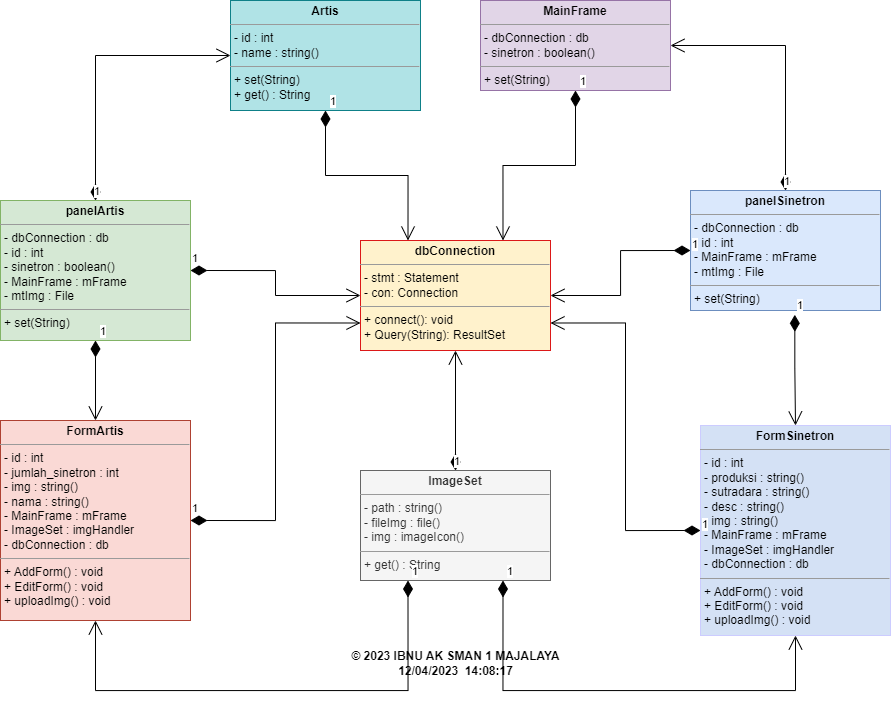

The diagram above was exported from draw.io. Its source (the exported page's mxGraphModel, read from the mxfile embedded in the PNG):
<mxGraphModel dx="1173" dy="603" grid="1" gridSize="10" guides="1" tooltips="1" connect="1" arrows="1" fold="1" page="1" pageScale="1" pageWidth="1654" pageHeight="1169" math="0" shadow="0">
  <root>
    <mxCell id="0" />
    <mxCell id="1" parent="0" />
    <mxCell id="pnBpByWTuGZM5uA4ThVB-5" value="&lt;p style=&quot;margin:0px;margin-top:4px;text-align:center;&quot;&gt;&lt;b style=&quot;&quot;&gt;Artis&lt;/b&gt;&lt;/p&gt;&lt;hr size=&quot;1&quot;&gt;&lt;p style=&quot;margin:0px;margin-left:4px;&quot;&gt;- id : int&lt;br&gt;- name : string()&lt;/p&gt;&lt;hr size=&quot;1&quot;&gt;&lt;p style=&quot;margin:0px;margin-left:4px;&quot;&gt;+ set(String)&lt;br&gt;+ get() : String&lt;/p&gt;" style="verticalAlign=top;align=left;overflow=fill;fontSize=12;fontFamily=Helvetica;html=1;whiteSpace=wrap;fillColor=#b0e3e6;strokeColor=#0e8088;" vertex="1" parent="1">
      <mxGeometry x="460" y="160" width="190" height="110" as="geometry" />
    </mxCell>
    <mxCell id="pnBpByWTuGZM5uA4ThVB-6" value="&lt;p style=&quot;margin:0px;margin-top:4px;text-align:center;&quot;&gt;&lt;b&gt;dbConnection&lt;/b&gt;&lt;/p&gt;&lt;hr size=&quot;1&quot;&gt;&lt;p style=&quot;margin:0px;margin-left:4px;&quot;&gt;- stmt : Statement&lt;br&gt;- con: Connection&lt;/p&gt;&lt;hr size=&quot;1&quot;&gt;&lt;p style=&quot;margin:0px;margin-left:4px;&quot;&gt;+ connect(): void&lt;br&gt;+ Query(String): ResultSet&lt;/p&gt;" style="verticalAlign=top;align=left;overflow=fill;fontSize=12;fontFamily=Helvetica;html=1;whiteSpace=wrap;fillColor=#fff2cc;strokeColor=#dc1818;" vertex="1" parent="1">
      <mxGeometry x="590" y="400" width="190" height="110" as="geometry" />
    </mxCell>
    <mxCell id="pnBpByWTuGZM5uA4ThVB-7" value="&lt;p style=&quot;margin:0px;margin-top:4px;text-align:center;&quot;&gt;&lt;b style=&quot;&quot;&gt;FormArtis&lt;/b&gt;&lt;/p&gt;&lt;hr size=&quot;1&quot;&gt;&lt;p style=&quot;margin:0px;margin-left:4px;&quot;&gt;- id : int&lt;br&gt;- jumlah_sinetron : int&lt;/p&gt;&lt;p style=&quot;margin:0px;margin-left:4px;&quot;&gt;- img : string()&lt;/p&gt;&lt;p style=&quot;margin:0px;margin-left:4px;&quot;&gt;- nama : string()&lt;/p&gt;&lt;p style=&quot;margin:0px;margin-left:4px;&quot;&gt;- MainFrame : mFrame&lt;/p&gt;&lt;p style=&quot;margin:0px;margin-left:4px;&quot;&gt;- ImageSet : imgHandler&lt;/p&gt;&lt;p style=&quot;margin:0px;margin-left:4px;&quot;&gt;- dbConnection : db&lt;/p&gt;&lt;hr size=&quot;1&quot;&gt;&lt;p style=&quot;margin:0px;margin-left:4px;&quot;&gt;+ AddForm() : void&lt;br&gt;+ EditForm() : void&lt;/p&gt;&lt;p style=&quot;margin:0px;margin-left:4px;&quot;&gt;+ uploadImg() : void&lt;/p&gt;" style="verticalAlign=top;align=left;overflow=fill;fontSize=12;fontFamily=Helvetica;html=1;whiteSpace=wrap;fillColor=#fad9d5;strokeColor=#ae4132;" vertex="1" parent="1">
      <mxGeometry x="230" y="580" width="190" height="200" as="geometry" />
    </mxCell>
    <mxCell id="pnBpByWTuGZM5uA4ThVB-8" value="&lt;p style=&quot;margin:0px;margin-top:4px;text-align:center;&quot;&gt;&lt;b style=&quot;&quot;&gt;FormSinetron&lt;/b&gt;&lt;/p&gt;&lt;hr size=&quot;1&quot;&gt;&lt;p style=&quot;margin:0px;margin-left:4px;&quot;&gt;- id : int&lt;br&gt;- produksi : string()&lt;/p&gt;&lt;p style=&quot;margin:0px;margin-left:4px;&quot;&gt;- sutradara : string()&lt;/p&gt;&lt;p style=&quot;margin:0px;margin-left:4px;&quot;&gt;- desc : string()&lt;/p&gt;&lt;p style=&quot;margin:0px;margin-left:4px;&quot;&gt;- img : string()&lt;/p&gt;&lt;p style=&quot;margin:0px;margin-left:4px;&quot;&gt;- MainFrame : mFrame&lt;/p&gt;&lt;p style=&quot;margin:0px;margin-left:4px;&quot;&gt;- ImageSet : imgHandler&lt;/p&gt;&lt;p style=&quot;margin:0px;margin-left:4px;&quot;&gt;- dbConnection : db&lt;/p&gt;&lt;hr size=&quot;1&quot;&gt;&lt;p style=&quot;margin:0px;margin-left:4px;&quot;&gt;+ AddForm() : void&lt;br&gt;+ EditForm() : void&lt;/p&gt;&lt;p style=&quot;margin:0px;margin-left:4px;&quot;&gt;+ uploadImg() : void&lt;/p&gt;" style="verticalAlign=top;align=left;overflow=fill;fontSize=12;fontFamily=Helvetica;html=1;whiteSpace=wrap;fillColor=#D4E1F5;strokeColor=#CCCCFF;" vertex="1" parent="1">
      <mxGeometry x="930" y="585" width="190" height="210" as="geometry" />
    </mxCell>
    <mxCell id="pnBpByWTuGZM5uA4ThVB-9" value="&lt;p style=&quot;margin:0px;margin-top:4px;text-align:center;&quot;&gt;&lt;b style=&quot;&quot;&gt;ImageSet&lt;/b&gt;&lt;/p&gt;&lt;hr size=&quot;1&quot;&gt;&lt;p style=&quot;margin:0px;margin-left:4px;&quot;&gt;- path : string()&lt;br&gt;- fileImg : file()&lt;/p&gt;&lt;p style=&quot;margin:0px;margin-left:4px;&quot;&gt;- img : imageIcon()&lt;/p&gt;&lt;hr size=&quot;1&quot;&gt;&lt;p style=&quot;margin:0px;margin-left:4px;&quot;&gt;+ get() : String&lt;/p&gt;" style="verticalAlign=top;align=left;overflow=fill;fontSize=12;fontFamily=Helvetica;html=1;whiteSpace=wrap;fillColor=#f5f5f5;strokeColor=#666666;fontColor=#333333;" vertex="1" parent="1">
      <mxGeometry x="590" y="630" width="190" height="110" as="geometry" />
    </mxCell>
    <mxCell id="pnBpByWTuGZM5uA4ThVB-10" value="&lt;p style=&quot;margin:0px;margin-top:4px;text-align:center;&quot;&gt;&lt;b style=&quot;&quot;&gt;MainFrame&lt;/b&gt;&lt;/p&gt;&lt;hr size=&quot;1&quot;&gt;&lt;p style=&quot;margin:0px;margin-left:4px;&quot;&gt;- dbConnection : db&lt;br&gt;- sinetron : boolean()&lt;/p&gt;&lt;hr size=&quot;1&quot;&gt;&lt;p style=&quot;margin:0px;margin-left:4px;&quot;&gt;+ set(String)&lt;/p&gt;" style="verticalAlign=top;align=left;overflow=fill;fontSize=12;fontFamily=Helvetica;html=1;whiteSpace=wrap;fillColor=#e1d5e7;strokeColor=#9673a6;" vertex="1" parent="1">
      <mxGeometry x="710" y="160" width="190" height="90" as="geometry" />
    </mxCell>
    <mxCell id="pnBpByWTuGZM5uA4ThVB-11" value="&lt;p style=&quot;margin:0px;margin-top:4px;text-align:center;&quot;&gt;&lt;b style=&quot;&quot;&gt;panelArtis&lt;/b&gt;&lt;/p&gt;&lt;hr size=&quot;1&quot;&gt;&lt;p style=&quot;margin:0px;margin-left:4px;&quot;&gt;- dbConnection : db&lt;/p&gt;&lt;p style=&quot;margin:0px;margin-left:4px;&quot;&gt;- id : int&lt;br&gt;- sinetron : boolean()&lt;/p&gt;&lt;p style=&quot;border-color: var(--border-color); margin: 0px 0px 0px 4px;&quot;&gt;- MainFrame : mFrame&lt;/p&gt;&lt;p style=&quot;border-color: var(--border-color); margin: 0px 0px 0px 4px;&quot;&gt;- mtImg : File&lt;/p&gt;&lt;hr size=&quot;1&quot;&gt;&lt;p style=&quot;margin:0px;margin-left:4px;&quot;&gt;+ set(String)&lt;/p&gt;" style="verticalAlign=top;align=left;overflow=fill;fontSize=12;fontFamily=Helvetica;html=1;whiteSpace=wrap;fillColor=#d5e8d4;strokeColor=#82b366;" vertex="1" parent="1">
      <mxGeometry x="230" y="360" width="190" height="140" as="geometry" />
    </mxCell>
    <mxCell id="pnBpByWTuGZM5uA4ThVB-12" value="&lt;p style=&quot;margin:0px;margin-top:4px;text-align:center;&quot;&gt;&lt;b style=&quot;&quot;&gt;panelSinetron&lt;/b&gt;&lt;/p&gt;&lt;hr size=&quot;1&quot;&gt;&lt;p style=&quot;margin:0px;margin-left:4px;&quot;&gt;- dbConnection : db&lt;/p&gt;&lt;p style=&quot;margin:0px;margin-left:4px;&quot;&gt;- id : int&lt;br&gt;&lt;/p&gt;&lt;p style=&quot;border-color: var(--border-color); margin: 0px 0px 0px 4px;&quot;&gt;- MainFrame : mFrame&lt;/p&gt;&lt;p style=&quot;border-color: var(--border-color); margin: 0px 0px 0px 4px;&quot;&gt;- mtImg : File&lt;/p&gt;&lt;hr size=&quot;1&quot;&gt;&lt;p style=&quot;margin:0px;margin-left:4px;&quot;&gt;+ set(String)&lt;/p&gt;" style="verticalAlign=top;align=left;overflow=fill;fontSize=12;fontFamily=Helvetica;html=1;whiteSpace=wrap;fillColor=#dae8fc;strokeColor=#6c8ebf;" vertex="1" parent="1">
      <mxGeometry x="920" y="350" width="190" height="120" as="geometry" />
    </mxCell>
    <mxCell id="pnBpByWTuGZM5uA4ThVB-13" value="1" style="endArrow=open;html=1;endSize=12;startArrow=diamondThin;startSize=14;startFill=1;edgeStyle=orthogonalEdgeStyle;align=left;verticalAlign=bottom;rounded=0;exitX=1;exitY=0.5;exitDx=0;exitDy=0;entryX=0;entryY=0.5;entryDx=0;entryDy=0;" edge="1" parent="1" source="pnBpByWTuGZM5uA4ThVB-11" target="pnBpByWTuGZM5uA4ThVB-6">
      <mxGeometry x="-1" y="3" relative="1" as="geometry">
        <mxPoint x="470" y="370" as="sourcePoint" />
        <mxPoint x="630" y="370" as="targetPoint" />
      </mxGeometry>
    </mxCell>
    <mxCell id="pnBpByWTuGZM5uA4ThVB-14" value="1" style="endArrow=open;html=1;endSize=12;startArrow=diamondThin;startSize=14;startFill=1;edgeStyle=orthogonalEdgeStyle;align=left;verticalAlign=bottom;rounded=0;exitX=0.5;exitY=1;exitDx=0;exitDy=0;entryX=0.25;entryY=0;entryDx=0;entryDy=0;" edge="1" parent="1" source="pnBpByWTuGZM5uA4ThVB-5" target="pnBpByWTuGZM5uA4ThVB-6">
      <mxGeometry x="-1" y="3" relative="1" as="geometry">
        <mxPoint x="590" y="430" as="sourcePoint" />
        <mxPoint x="750" y="430" as="targetPoint" />
      </mxGeometry>
    </mxCell>
    <mxCell id="pnBpByWTuGZM5uA4ThVB-15" value="1" style="endArrow=open;html=1;endSize=12;startArrow=diamondThin;startSize=14;startFill=1;edgeStyle=orthogonalEdgeStyle;align=left;verticalAlign=bottom;rounded=0;exitX=0.5;exitY=1;exitDx=0;exitDy=0;entryX=0.75;entryY=0;entryDx=0;entryDy=0;" edge="1" parent="1" source="pnBpByWTuGZM5uA4ThVB-10" target="pnBpByWTuGZM5uA4ThVB-6">
      <mxGeometry x="-1" y="3" relative="1" as="geometry">
        <mxPoint x="590" y="430" as="sourcePoint" />
        <mxPoint x="750" y="430" as="targetPoint" />
      </mxGeometry>
    </mxCell>
    <mxCell id="pnBpByWTuGZM5uA4ThVB-16" value="1" style="endArrow=open;html=1;endSize=12;startArrow=diamondThin;startSize=14;startFill=1;edgeStyle=orthogonalEdgeStyle;align=left;verticalAlign=bottom;rounded=0;exitX=0;exitY=0.5;exitDx=0;exitDy=0;entryX=1;entryY=0.5;entryDx=0;entryDy=0;" edge="1" parent="1" source="pnBpByWTuGZM5uA4ThVB-12" target="pnBpByWTuGZM5uA4ThVB-6">
      <mxGeometry x="-1" y="3" relative="1" as="geometry">
        <mxPoint x="590" y="430" as="sourcePoint" />
        <mxPoint x="750" y="430" as="targetPoint" />
      </mxGeometry>
    </mxCell>
    <mxCell id="pnBpByWTuGZM5uA4ThVB-17" value="1" style="endArrow=open;html=1;endSize=12;startArrow=diamondThin;startSize=14;startFill=1;edgeStyle=orthogonalEdgeStyle;align=left;verticalAlign=bottom;rounded=0;exitX=1;exitY=0.5;exitDx=0;exitDy=0;entryX=0;entryY=0.75;entryDx=0;entryDy=0;" edge="1" parent="1" source="pnBpByWTuGZM5uA4ThVB-7" target="pnBpByWTuGZM5uA4ThVB-6">
      <mxGeometry x="-1" y="3" relative="1" as="geometry">
        <mxPoint x="590" y="430" as="sourcePoint" />
        <mxPoint x="750" y="430" as="targetPoint" />
      </mxGeometry>
    </mxCell>
    <mxCell id="pnBpByWTuGZM5uA4ThVB-18" value="1" style="endArrow=open;html=1;endSize=12;startArrow=diamondThin;startSize=14;startFill=1;edgeStyle=orthogonalEdgeStyle;align=left;verticalAlign=bottom;rounded=0;entryX=0.5;entryY=1;entryDx=0;entryDy=0;" edge="1" parent="1" source="pnBpByWTuGZM5uA4ThVB-9" target="pnBpByWTuGZM5uA4ThVB-6">
      <mxGeometry x="-1" y="3" relative="1" as="geometry">
        <mxPoint x="590" y="570" as="sourcePoint" />
        <mxPoint x="750" y="570" as="targetPoint" />
      </mxGeometry>
    </mxCell>
    <mxCell id="pnBpByWTuGZM5uA4ThVB-19" value="1" style="endArrow=open;html=1;endSize=12;startArrow=diamondThin;startSize=14;startFill=1;edgeStyle=orthogonalEdgeStyle;align=left;verticalAlign=bottom;rounded=0;exitX=0;exitY=0.5;exitDx=0;exitDy=0;entryX=1;entryY=0.75;entryDx=0;entryDy=0;" edge="1" parent="1" source="pnBpByWTuGZM5uA4ThVB-8" target="pnBpByWTuGZM5uA4ThVB-6">
      <mxGeometry x="-1" y="3" relative="1" as="geometry">
        <mxPoint x="590" y="570" as="sourcePoint" />
        <mxPoint x="750" y="570" as="targetPoint" />
      </mxGeometry>
    </mxCell>
    <mxCell id="pnBpByWTuGZM5uA4ThVB-20" value="1" style="endArrow=open;html=1;endSize=12;startArrow=diamondThin;startSize=14;startFill=1;edgeStyle=orthogonalEdgeStyle;align=left;verticalAlign=bottom;rounded=0;exitX=0.5;exitY=1;exitDx=0;exitDy=0;entryX=0.5;entryY=0;entryDx=0;entryDy=0;" edge="1" parent="1" source="pnBpByWTuGZM5uA4ThVB-11" target="pnBpByWTuGZM5uA4ThVB-7">
      <mxGeometry x="-1" y="3" relative="1" as="geometry">
        <mxPoint x="590" y="430" as="sourcePoint" />
        <mxPoint x="750" y="430" as="targetPoint" />
      </mxGeometry>
    </mxCell>
    <mxCell id="pnBpByWTuGZM5uA4ThVB-21" value="1" style="endArrow=open;html=1;endSize=12;startArrow=diamondThin;startSize=14;startFill=1;edgeStyle=orthogonalEdgeStyle;align=left;verticalAlign=bottom;rounded=0;exitX=0.5;exitY=0;exitDx=0;exitDy=0;entryX=0;entryY=0.5;entryDx=0;entryDy=0;" edge="1" parent="1" source="pnBpByWTuGZM5uA4ThVB-11" target="pnBpByWTuGZM5uA4ThVB-5">
      <mxGeometry x="-1" y="3" relative="1" as="geometry">
        <mxPoint x="590" y="430" as="sourcePoint" />
        <mxPoint x="450" y="200" as="targetPoint" />
        <Array as="points">
          <mxPoint x="325" y="215" />
        </Array>
      </mxGeometry>
    </mxCell>
    <mxCell id="pnBpByWTuGZM5uA4ThVB-22" value="1" style="endArrow=open;html=1;endSize=12;startArrow=diamondThin;startSize=14;startFill=1;edgeStyle=orthogonalEdgeStyle;align=left;verticalAlign=bottom;rounded=0;entryX=0.5;entryY=0;entryDx=0;entryDy=0;exitX=0.549;exitY=1.036;exitDx=0;exitDy=0;exitPerimeter=0;" edge="1" parent="1" source="pnBpByWTuGZM5uA4ThVB-12" target="pnBpByWTuGZM5uA4ThVB-8">
      <mxGeometry x="-1" y="1" relative="1" as="geometry">
        <mxPoint x="590" y="570" as="sourcePoint" />
        <mxPoint x="750" y="570" as="targetPoint" />
        <mxPoint as="offset" />
      </mxGeometry>
    </mxCell>
    <mxCell id="pnBpByWTuGZM5uA4ThVB-23" value="1" style="endArrow=open;html=1;endSize=12;startArrow=diamondThin;startSize=14;startFill=1;edgeStyle=orthogonalEdgeStyle;align=left;verticalAlign=bottom;rounded=0;exitX=0.5;exitY=0;exitDx=0;exitDy=0;entryX=1;entryY=0.5;entryDx=0;entryDy=0;" edge="1" parent="1" source="pnBpByWTuGZM5uA4ThVB-12" target="pnBpByWTuGZM5uA4ThVB-10">
      <mxGeometry x="-1" y="3" relative="1" as="geometry">
        <mxPoint x="590" y="430" as="sourcePoint" />
        <mxPoint x="750" y="430" as="targetPoint" />
      </mxGeometry>
    </mxCell>
    <mxCell id="pnBpByWTuGZM5uA4ThVB-24" value="1" style="endArrow=open;html=1;endSize=12;startArrow=diamondThin;startSize=14;startFill=1;edgeStyle=orthogonalEdgeStyle;align=left;verticalAlign=bottom;rounded=0;exitX=0.25;exitY=1;exitDx=0;exitDy=0;entryX=0.5;entryY=1;entryDx=0;entryDy=0;" edge="1" parent="1" source="pnBpByWTuGZM5uA4ThVB-9" target="pnBpByWTuGZM5uA4ThVB-7">
      <mxGeometry x="-1" y="3" relative="1" as="geometry">
        <mxPoint x="590" y="570" as="sourcePoint" />
        <mxPoint x="750" y="570" as="targetPoint" />
        <Array as="points">
          <mxPoint x="638" y="850" />
          <mxPoint x="325" y="850" />
        </Array>
      </mxGeometry>
    </mxCell>
    <mxCell id="pnBpByWTuGZM5uA4ThVB-25" value="1" style="endArrow=open;html=1;endSize=12;startArrow=diamondThin;startSize=14;startFill=1;edgeStyle=orthogonalEdgeStyle;align=left;verticalAlign=bottom;rounded=0;exitX=0.75;exitY=1;exitDx=0;exitDy=0;entryX=0.5;entryY=1;entryDx=0;entryDy=0;" edge="1" parent="1" source="pnBpByWTuGZM5uA4ThVB-9" target="pnBpByWTuGZM5uA4ThVB-8">
      <mxGeometry x="-1" y="3" relative="1" as="geometry">
        <mxPoint x="590" y="570" as="sourcePoint" />
        <mxPoint x="750" y="570" as="targetPoint" />
        <Array as="points">
          <mxPoint x="732" y="850" />
          <mxPoint x="1025" y="850" />
        </Array>
      </mxGeometry>
    </mxCell>
    <mxCell id="pnBpByWTuGZM5uA4ThVB-26" value="&lt;b&gt;© 2023 IBNU AK SMAN 1 MAJALAYA&lt;br&gt;12/04/2023&amp;nbsp; 14:08:17&lt;br&gt;&lt;/b&gt;" style="text;align=center;fontStyle=1;verticalAlign=middle;spacingLeft=3;spacingRight=3;strokeColor=none;rotatable=0;points=[[0,0.5],[1,0.5]];portConstraint=eastwest;html=1;" vertex="1" parent="1">
      <mxGeometry x="645" y="810" width="80" height="26" as="geometry" />
    </mxCell>
  </root>
</mxGraphModel>